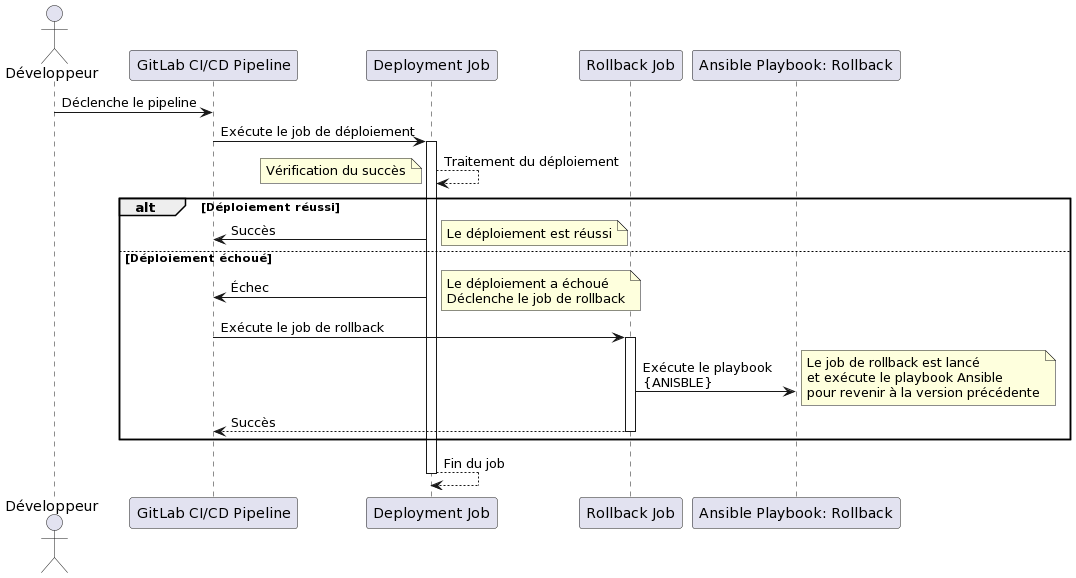

The diagram above was rendered by PlantUML. Its source (embedded in the PNG):
@startuml
!define ANSIBLE https://www.plantuml.com/plantuml/proxy?src=https://raw.githubusercontent.com/rabelenda/cicondo/main/ansible.puml
!define PIPELINE https://www.plantuml.com/plantuml/proxy?src=https://raw.githubusercontent.com/rabelenda/cicondo/main/pipeline.puml

actor Développeur as Deployer
participant "GitLab CI/CD Pipeline" as Pipeline
participant "Deployment Job" as DeployJob
participant "Rollback Job" as RollbackJob
participant "Ansible Playbook: Rollback" as AnsibleRollback

Deployer -> Pipeline: Déclenche le pipeline
Pipeline -> DeployJob: Exécute le job de déploiement
activate DeployJob

DeployJob --> DeployJob: Traitement du déploiement
note left: Vérification du succès

alt Déploiement réussi
  DeployJob -> Pipeline: Succès
  note right: Le déploiement est réussi
else Déploiement échoué
  DeployJob -> Pipeline: Échec
  note right: Le déploiement a échoué\nDéclenche le job de rollback
  Pipeline -> RollbackJob: Exécute le job de rollback
  activate RollbackJob
  RollbackJob -> AnsibleRollback: Exécute le playbook\n{ANISBLE}
  note right: Le job de rollback est lancé\net exécute le playbook Ansible\npour revenir à la version précédente
  RollbackJob --> Pipeline: Succès
  deactivate RollbackJob
end

DeployJob --> DeployJob: Fin du job
deactivate DeployJob
@enduml